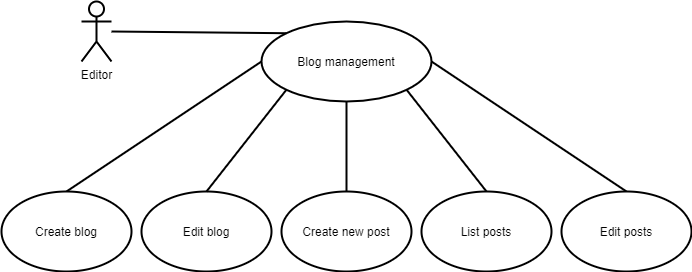

The diagram above was exported from draw.io. Its source (the exported page's mxGraphModel, read from the mxfile embedded in the PNG):
<mxGraphModel dx="1422" dy="705" grid="1" gridSize="10" guides="1" tooltips="1" connect="1" arrows="1" fold="1" page="1" pageScale="1" pageWidth="827" pageHeight="1169" math="0" shadow="0">
  <root>
    <mxCell id="0" />
    <mxCell id="1" parent="0" />
    <mxCell id="C3X_b2VRpnXjXUd7gc1i-1" value="Editor" style="shape=umlActor;verticalLabelPosition=bottom;verticalAlign=top;html=1;outlineConnect=0;strokeWidth=2;" parent="1" vertex="1">
      <mxGeometry x="110" y="50" width="30" height="60" as="geometry" />
    </mxCell>
    <mxCell id="xWgSeTXuMuMCLEBXjsIW-5" style="edgeStyle=orthogonalEdgeStyle;rounded=0;orthogonalLoop=1;jettySize=auto;html=1;exitX=1;exitY=1;exitDx=0;exitDy=0;strokeWidth=2;" parent="1" source="C3X_b2VRpnXjXUd7gc1i-2" edge="1">
      <mxGeometry relative="1" as="geometry">
        <mxPoint x="435" y="138" as="targetPoint" />
      </mxGeometry>
    </mxCell>
    <mxCell id="C3X_b2VRpnXjXUd7gc1i-2" value="Blog management" style="ellipse;whiteSpace=wrap;html=1;strokeWidth=2;" parent="1" vertex="1">
      <mxGeometry x="290" y="70" width="170" height="80" as="geometry" />
    </mxCell>
    <mxCell id="C3X_b2VRpnXjXUd7gc1i-8" value="" style="endArrow=none;html=1;exitX=0.5;exitY=0;exitDx=0;exitDy=0;strokeWidth=2;" parent="1" target="C3X_b2VRpnXjXUd7gc1i-2" edge="1">
      <mxGeometry width="50" height="50" relative="1" as="geometry">
        <mxPoint x="375" y="260" as="sourcePoint" />
        <mxPoint x="420" y="170" as="targetPoint" />
      </mxGeometry>
    </mxCell>
    <mxCell id="C3X_b2VRpnXjXUd7gc1i-10" value="" style="endArrow=none;html=1;entryX=0.5;entryY=0;entryDx=0;entryDy=0;exitX=1;exitY=0.5;exitDx=0;exitDy=0;strokeWidth=2;" parent="1" source="C3X_b2VRpnXjXUd7gc1i-2" target="xWgSeTXuMuMCLEBXjsIW-3" edge="1">
      <mxGeometry width="50" height="50" relative="1" as="geometry">
        <mxPoint x="370" y="220" as="sourcePoint" />
        <mxPoint x="670" y="230" as="targetPoint" />
      </mxGeometry>
    </mxCell>
    <mxCell id="C3X_b2VRpnXjXUd7gc1i-14" value="" style="endArrow=none;html=1;exitX=0.5;exitY=0;exitDx=0;exitDy=0;entryX=1;entryY=1;entryDx=0;entryDy=0;strokeWidth=2;" parent="1" source="xWgSeTXuMuMCLEBXjsIW-4" target="C3X_b2VRpnXjXUd7gc1i-2" edge="1">
      <mxGeometry width="50" height="50" relative="1" as="geometry">
        <mxPoint x="510" y="250" as="sourcePoint" />
        <mxPoint x="400" y="151" as="targetPoint" />
      </mxGeometry>
    </mxCell>
    <mxCell id="C3X_b2VRpnXjXUd7gc1i-31" value="" style="endArrow=none;html=1;exitX=0.5;exitY=0;exitDx=0;exitDy=0;entryX=0;entryY=0.5;entryDx=0;entryDy=0;strokeWidth=2;" parent="1" source="xWgSeTXuMuMCLEBXjsIW-1" target="C3X_b2VRpnXjXUd7gc1i-2" edge="1">
      <mxGeometry width="50" height="50" relative="1" as="geometry">
        <mxPoint x="80" y="240" as="sourcePoint" />
        <mxPoint x="150" y="160" as="targetPoint" />
      </mxGeometry>
    </mxCell>
    <mxCell id="C3X_b2VRpnXjXUd7gc1i-32" value="Edit blog" style="ellipse;whiteSpace=wrap;html=1;strokeWidth=2;" parent="1" vertex="1">
      <mxGeometry x="170" y="240" width="130" height="80" as="geometry" />
    </mxCell>
    <mxCell id="C3X_b2VRpnXjXUd7gc1i-33" value="" style="endArrow=none;html=1;exitX=0.5;exitY=0;exitDx=0;exitDy=0;entryX=0;entryY=1;entryDx=0;entryDy=0;strokeWidth=2;" parent="1" source="C3X_b2VRpnXjXUd7gc1i-32" target="C3X_b2VRpnXjXUd7gc1i-2" edge="1">
      <mxGeometry width="50" height="50" relative="1" as="geometry">
        <mxPoint x="220" y="240" as="sourcePoint" />
        <mxPoint x="270" y="190" as="targetPoint" />
      </mxGeometry>
    </mxCell>
    <mxCell id="xWgSeTXuMuMCLEBXjsIW-1" value="Create blog" style="ellipse;whiteSpace=wrap;html=1;strokeWidth=2;" parent="1" vertex="1">
      <mxGeometry x="30" y="240" width="130" height="80" as="geometry" />
    </mxCell>
    <mxCell id="xWgSeTXuMuMCLEBXjsIW-2" value="Create new post" style="ellipse;whiteSpace=wrap;html=1;strokeWidth=2;" parent="1" vertex="1">
      <mxGeometry x="310" y="240" width="130" height="80" as="geometry" />
    </mxCell>
    <mxCell id="xWgSeTXuMuMCLEBXjsIW-3" value="Edit posts" style="ellipse;whiteSpace=wrap;html=1;strokeWidth=2;" parent="1" vertex="1">
      <mxGeometry x="590" y="240" width="130" height="80" as="geometry" />
    </mxCell>
    <mxCell id="xWgSeTXuMuMCLEBXjsIW-4" value="List posts" style="ellipse;whiteSpace=wrap;html=1;strokeWidth=2;" parent="1" vertex="1">
      <mxGeometry x="450" y="240" width="130" height="80" as="geometry" />
    </mxCell>
    <mxCell id="xWgSeTXuMuMCLEBXjsIW-10" value="" style="endArrow=none;html=1;entryX=0;entryY=0;entryDx=0;entryDy=0;strokeWidth=2;" parent="1" target="C3X_b2VRpnXjXUd7gc1i-2" edge="1">
      <mxGeometry width="50" height="50" relative="1" as="geometry">
        <mxPoint x="140" y="80" as="sourcePoint" />
        <mxPoint x="190" y="30" as="targetPoint" />
      </mxGeometry>
    </mxCell>
  </root>
</mxGraphModel>